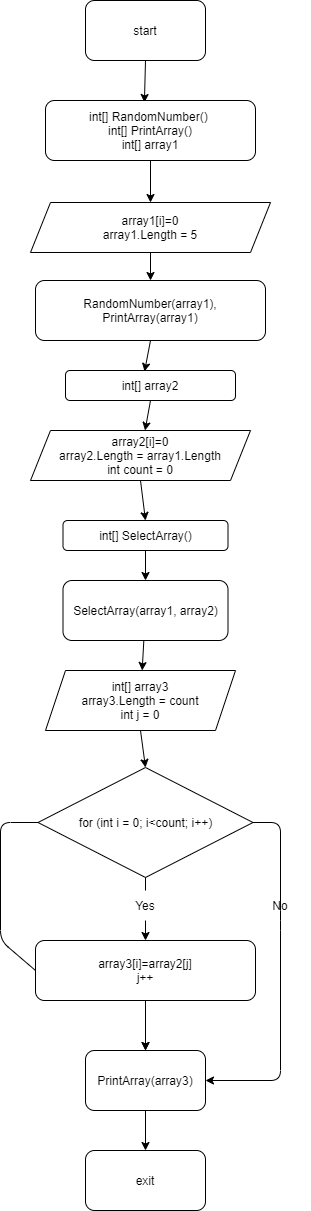

The diagram above was exported from draw.io. Its source (the exported page's mxGraphModel, read from the mxfile embedded in the PNG):
<mxGraphModel dx="636" dy="3728" grid="1" gridSize="10" guides="1" tooltips="1" connect="1" arrows="1" fold="1" page="1" pageScale="1" pageWidth="827" pageHeight="1169" math="0" shadow="0">
  <root>
    <mxCell id="0" />
    <mxCell id="1" parent="0" />
    <mxCell id="32" style="edgeStyle=none;html=1;exitX=0.5;exitY=1;exitDx=0;exitDy=0;entryX=0.471;entryY=0.033;entryDx=0;entryDy=0;entryPerimeter=0;" parent="1" source="2" target="15" edge="1">
      <mxGeometry relative="1" as="geometry" />
    </mxCell>
    <mxCell id="2" value="start" style="rounded=1;whiteSpace=wrap;html=1;" parent="1" vertex="1">
      <mxGeometry x="275" y="-3430" width="120" height="60" as="geometry" />
    </mxCell>
    <mxCell id="3" value="exit" style="rounded=1;whiteSpace=wrap;html=1;" parent="1" vertex="1">
      <mxGeometry x="275" y="-2280" width="120" height="60" as="geometry" />
    </mxCell>
    <mxCell id="35" style="edgeStyle=none;html=1;exitX=0.5;exitY=1;exitDx=0;exitDy=0;entryX=0.5;entryY=0;entryDx=0;entryDy=0;" parent="1" source="5" target="11" edge="1">
      <mxGeometry relative="1" as="geometry" />
    </mxCell>
    <mxCell id="5" value="array1[i]=0&lt;br&gt;array1.Length = 5" style="shape=parallelogram;perimeter=parallelogramPerimeter;whiteSpace=wrap;html=1;fixedSize=1;" parent="1" vertex="1">
      <mxGeometry x="220" y="-3228" width="240" height="50" as="geometry" />
    </mxCell>
    <mxCell id="37" style="edgeStyle=none;html=1;exitX=0.5;exitY=1;exitDx=0;exitDy=0;entryX=0.5;entryY=0;entryDx=0;entryDy=0;" parent="1" source="9" target="16" edge="1">
      <mxGeometry relative="1" as="geometry" />
    </mxCell>
    <mxCell id="9" value="array2[i]=0&lt;br&gt;array2.Length = array1.Length&lt;br&gt;int count = 0" style="shape=parallelogram;perimeter=parallelogramPerimeter;whiteSpace=wrap;html=1;fixedSize=1;" parent="1" vertex="1">
      <mxGeometry x="220" y="-3000" width="220" height="50" as="geometry" />
    </mxCell>
    <mxCell id="34" style="edgeStyle=none;html=1;exitX=0.5;exitY=1;exitDx=0;exitDy=0;entryX=0.465;entryY=0.033;entryDx=0;entryDy=0;entryPerimeter=0;" parent="1" source="11" target="12" edge="1">
      <mxGeometry relative="1" as="geometry" />
    </mxCell>
    <mxCell id="11" value="&lt;span&gt;RandomNumber(array1), &lt;/span&gt;&lt;span&gt;PrintArray(array1)&lt;/span&gt;" style="rounded=1;whiteSpace=wrap;html=1;" parent="1" vertex="1">
      <mxGeometry x="225" y="-3150" width="230" height="60" as="geometry" />
    </mxCell>
    <mxCell id="36" style="edgeStyle=none;html=1;exitX=0.5;exitY=1;exitDx=0;exitDy=0;" parent="1" source="12" target="9" edge="1">
      <mxGeometry relative="1" as="geometry" />
    </mxCell>
    <mxCell id="12" value="int[] array2" style="rounded=1;whiteSpace=wrap;html=1;" parent="1" vertex="1">
      <mxGeometry x="255" y="-3060" width="170" height="30" as="geometry" />
    </mxCell>
    <mxCell id="33" style="edgeStyle=none;html=1;exitX=0.5;exitY=1;exitDx=0;exitDy=0;" parent="1" source="15" target="5" edge="1">
      <mxGeometry relative="1" as="geometry" />
    </mxCell>
    <mxCell id="15" value="&lt;span&gt;int[] RandomNumber()&lt;/span&gt;&lt;span&gt;&amp;nbsp;&lt;br&gt;int[] PrintArray()&lt;br&gt;int[] array1&lt;br&gt;&lt;/span&gt;" style="rounded=1;whiteSpace=wrap;html=1;" parent="1" vertex="1">
      <mxGeometry x="235" y="-3330" width="210" height="60" as="geometry" />
    </mxCell>
    <mxCell id="38" style="edgeStyle=none;html=1;exitX=0.5;exitY=1;exitDx=0;exitDy=0;entryX=0.5;entryY=0;entryDx=0;entryDy=0;" parent="1" source="16" target="17" edge="1">
      <mxGeometry relative="1" as="geometry" />
    </mxCell>
    <mxCell id="16" value="int[] SelectArray()" style="rounded=1;whiteSpace=wrap;html=1;" parent="1" vertex="1">
      <mxGeometry x="252.5" y="-2910" width="165" height="30" as="geometry" />
    </mxCell>
    <mxCell id="39" style="edgeStyle=none;html=1;" parent="1" source="17" target="20" edge="1">
      <mxGeometry relative="1" as="geometry" />
    </mxCell>
    <mxCell id="17" value="SelectArray(array1, array2)" style="rounded=1;whiteSpace=wrap;html=1;" parent="1" vertex="1">
      <mxGeometry x="252.5" y="-2850" width="165" height="60" as="geometry" />
    </mxCell>
    <mxCell id="40" style="edgeStyle=none;html=1;exitX=0.5;exitY=1;exitDx=0;exitDy=0;entryX=0.5;entryY=0;entryDx=0;entryDy=0;" parent="1" source="20" target="21" edge="1">
      <mxGeometry relative="1" as="geometry" />
    </mxCell>
    <mxCell id="20" value="int[] array3&lt;br&gt;array3.Length = count&lt;br&gt;int j = 0" style="shape=parallelogram;perimeter=parallelogramPerimeter;whiteSpace=wrap;html=1;fixedSize=1;" parent="1" vertex="1">
      <mxGeometry x="235" y="-2760" width="190" height="60" as="geometry" />
    </mxCell>
    <mxCell id="27" style="edgeStyle=none;html=1;exitX=0.5;exitY=1;exitDx=0;exitDy=0;startArrow=none;" parent="1" source="24" target="22" edge="1">
      <mxGeometry relative="1" as="geometry" />
    </mxCell>
    <mxCell id="21" value="for (int i = 0; i&amp;lt;count; i++)" style="rhombus;whiteSpace=wrap;html=1;" parent="1" vertex="1">
      <mxGeometry x="227.5" y="-2663" width="215" height="110" as="geometry" />
    </mxCell>
    <mxCell id="47" value="" style="edgeStyle=none;html=1;" parent="1" source="22" target="23" edge="1">
      <mxGeometry relative="1" as="geometry" />
    </mxCell>
    <mxCell id="22" value="&lt;span&gt;array3[i]=array2[j]&lt;br&gt;j++&lt;br&gt;&lt;/span&gt;" style="rounded=1;whiteSpace=wrap;html=1;" parent="1" vertex="1">
      <mxGeometry x="225" y="-2490" width="220" height="60" as="geometry" />
    </mxCell>
    <mxCell id="31" style="edgeStyle=none;html=1;exitX=0.5;exitY=1;exitDx=0;exitDy=0;entryX=0.5;entryY=0;entryDx=0;entryDy=0;" parent="1" source="23" target="3" edge="1">
      <mxGeometry relative="1" as="geometry" />
    </mxCell>
    <mxCell id="23" value="PrintArray(array3)" style="rounded=1;whiteSpace=wrap;html=1;" parent="1" vertex="1">
      <mxGeometry x="275" y="-2380" width="120" height="60" as="geometry" />
    </mxCell>
    <mxCell id="30" value="" style="endArrow=classic;html=1;" parent="1" target="23" edge="1">
      <mxGeometry width="50" height="50" relative="1" as="geometry">
        <mxPoint x="335" y="-2430" as="sourcePoint" />
        <mxPoint x="400" y="-2400" as="targetPoint" />
      </mxGeometry>
    </mxCell>
    <mxCell id="42" value="" style="endArrow=none;html=1;exitX=0;exitY=0.5;exitDx=0;exitDy=0;entryX=0;entryY=0.5;entryDx=0;entryDy=0;" parent="1" source="22" target="21" edge="1">
      <mxGeometry width="50" height="50" relative="1" as="geometry">
        <mxPoint x="350" y="-2550" as="sourcePoint" />
        <mxPoint x="190" y="-2650" as="targetPoint" />
        <Array as="points">
          <mxPoint x="190" y="-2490" />
          <mxPoint x="190" y="-2608" />
        </Array>
      </mxGeometry>
    </mxCell>
    <mxCell id="25" value="No" style="text;html=1;strokeColor=none;fillColor=none;align=center;verticalAlign=middle;whiteSpace=wrap;rounded=0;" parent="1" vertex="1">
      <mxGeometry x="440" y="-2540" width="60" height="30" as="geometry" />
    </mxCell>
    <mxCell id="24" value="Yes" style="text;html=1;strokeColor=none;fillColor=none;align=center;verticalAlign=middle;whiteSpace=wrap;rounded=0;" parent="1" vertex="1">
      <mxGeometry x="305" y="-2540" width="60" height="30" as="geometry" />
    </mxCell>
    <mxCell id="44" value="" style="edgeStyle=none;html=1;exitX=0.5;exitY=1;exitDx=0;exitDy=0;endArrow=none;" parent="1" source="21" target="24" edge="1">
      <mxGeometry relative="1" as="geometry">
        <mxPoint x="335" y="-2553" as="sourcePoint" />
        <mxPoint x="335" y="-2490" as="targetPoint" />
      </mxGeometry>
    </mxCell>
    <mxCell id="46" value="" style="endArrow=classic;html=1;entryX=1;entryY=0.5;entryDx=0;entryDy=0;" parent="1" source="21" target="23" edge="1">
      <mxGeometry width="50" height="50" relative="1" as="geometry">
        <mxPoint x="350" y="-2450" as="sourcePoint" />
        <mxPoint x="340" y="-2410" as="targetPoint" />
        <Array as="points">
          <mxPoint x="470" y="-2608" />
          <mxPoint x="470" y="-2510" />
          <mxPoint x="470" y="-2350" />
        </Array>
      </mxGeometry>
    </mxCell>
  </root>
</mxGraphModel>